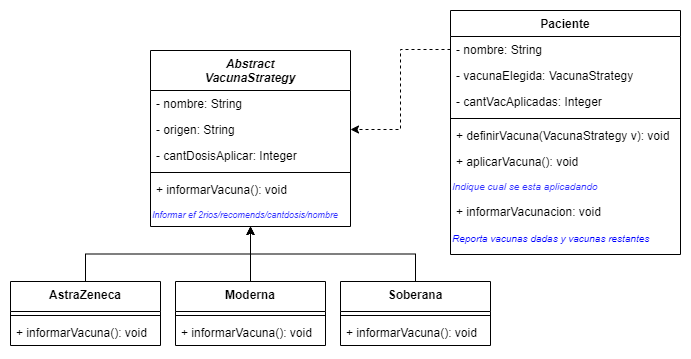

The diagram above was exported from draw.io. Its source (the exported page's mxGraphModel, read from the mxfile embedded in the PNG):
<mxGraphModel dx="664" dy="452" grid="1" gridSize="10" guides="1" tooltips="1" connect="1" arrows="1" fold="1" page="1" pageScale="1" pageWidth="827" pageHeight="1169" math="0" shadow="0">
  <root>
    <mxCell id="0" />
    <mxCell id="1" parent="0" />
    <mxCell id="iPQHXGjjbrGwL_yDxIeX-1" value="Abstract&#10;VacunaStrategy" style="swimlane;fontStyle=3;align=center;verticalAlign=top;childLayout=stackLayout;horizontal=1;startSize=40;horizontalStack=0;resizeParent=1;resizeParentMax=0;resizeLast=0;collapsible=1;marginBottom=0;" vertex="1" parent="1">
      <mxGeometry x="240" y="290" width="200" height="176" as="geometry" />
    </mxCell>
    <mxCell id="iPQHXGjjbrGwL_yDxIeX-6" value="- nombre: String" style="text;strokeColor=none;fillColor=none;align=left;verticalAlign=top;spacingLeft=4;spacingRight=4;overflow=hidden;rotatable=0;points=[[0,0.5],[1,0.5]];portConstraint=eastwest;" vertex="1" parent="iPQHXGjjbrGwL_yDxIeX-1">
      <mxGeometry y="40" width="200" height="26" as="geometry" />
    </mxCell>
    <mxCell id="iPQHXGjjbrGwL_yDxIeX-5" value="- origen: String" style="text;strokeColor=none;fillColor=none;align=left;verticalAlign=top;spacingLeft=4;spacingRight=4;overflow=hidden;rotatable=0;points=[[0,0.5],[1,0.5]];portConstraint=eastwest;" vertex="1" parent="iPQHXGjjbrGwL_yDxIeX-1">
      <mxGeometry y="66" width="200" height="26" as="geometry" />
    </mxCell>
    <mxCell id="iPQHXGjjbrGwL_yDxIeX-2" value="- cantDosisAplicar: Integer" style="text;strokeColor=none;fillColor=none;align=left;verticalAlign=top;spacingLeft=4;spacingRight=4;overflow=hidden;rotatable=0;points=[[0,0.5],[1,0.5]];portConstraint=eastwest;" vertex="1" parent="iPQHXGjjbrGwL_yDxIeX-1">
      <mxGeometry y="92" width="200" height="26" as="geometry" />
    </mxCell>
    <mxCell id="iPQHXGjjbrGwL_yDxIeX-3" value="" style="line;strokeWidth=1;fillColor=none;align=left;verticalAlign=middle;spacingTop=-1;spacingLeft=3;spacingRight=3;rotatable=0;labelPosition=right;points=[];portConstraint=eastwest;strokeColor=inherit;" vertex="1" parent="iPQHXGjjbrGwL_yDxIeX-1">
      <mxGeometry y="118" width="200" height="8" as="geometry" />
    </mxCell>
    <mxCell id="iPQHXGjjbrGwL_yDxIeX-4" value="+ informarVacuna(): void" style="text;strokeColor=none;fillColor=none;align=left;verticalAlign=top;spacingLeft=4;spacingRight=4;overflow=hidden;rotatable=0;points=[[0,0.5],[1,0.5]];portConstraint=eastwest;" vertex="1" parent="iPQHXGjjbrGwL_yDxIeX-1">
      <mxGeometry y="126" width="200" height="26" as="geometry" />
    </mxCell>
    <mxCell id="iPQHXGjjbrGwL_yDxIeX-27" value="&lt;span style=&quot;font-size: 10px;&quot;&gt;&lt;i style=&quot;font-size: 9px;&quot;&gt;Informar ef 2rios/recomends/cantdosis/nombre&lt;/i&gt;&lt;/span&gt;" style="whiteSpace=wrap;html=1;fillColor=none;strokeColor=none;fontSize=8;fontColor=#3333FF;align=left;" vertex="1" parent="iPQHXGjjbrGwL_yDxIeX-1">
      <mxGeometry y="152" width="200" height="24" as="geometry" />
    </mxCell>
    <mxCell id="iPQHXGjjbrGwL_yDxIeX-7" value="Paciente" style="swimlane;fontStyle=1;align=center;verticalAlign=top;childLayout=stackLayout;horizontal=1;startSize=26;horizontalStack=0;resizeParent=1;resizeParentMax=0;resizeLast=0;collapsible=1;marginBottom=0;" vertex="1" parent="1">
      <mxGeometry x="540" y="250" width="230" height="244" as="geometry" />
    </mxCell>
    <mxCell id="iPQHXGjjbrGwL_yDxIeX-8" value="- nombre: String" style="text;strokeColor=none;fillColor=none;align=left;verticalAlign=top;spacingLeft=4;spacingRight=4;overflow=hidden;rotatable=0;points=[[0,0.5],[1,0.5]];portConstraint=eastwest;" vertex="1" parent="iPQHXGjjbrGwL_yDxIeX-7">
      <mxGeometry y="26" width="230" height="26" as="geometry" />
    </mxCell>
    <mxCell id="iPQHXGjjbrGwL_yDxIeX-19" value="- vacunaElegida: VacunaStrategy" style="text;strokeColor=none;fillColor=none;align=left;verticalAlign=top;spacingLeft=4;spacingRight=4;overflow=hidden;rotatable=0;points=[[0,0.5],[1,0.5]];portConstraint=eastwest;" vertex="1" parent="iPQHXGjjbrGwL_yDxIeX-7">
      <mxGeometry y="52" width="230" height="26" as="geometry" />
    </mxCell>
    <mxCell id="iPQHXGjjbrGwL_yDxIeX-26" value="- cantVacAplicadas: Integer" style="text;strokeColor=none;fillColor=none;align=left;verticalAlign=top;spacingLeft=4;spacingRight=4;overflow=hidden;rotatable=0;points=[[0,0.5],[1,0.5]];portConstraint=eastwest;" vertex="1" parent="iPQHXGjjbrGwL_yDxIeX-7">
      <mxGeometry y="78" width="230" height="26" as="geometry" />
    </mxCell>
    <mxCell id="iPQHXGjjbrGwL_yDxIeX-11" value="" style="line;strokeWidth=1;fillColor=none;align=left;verticalAlign=middle;spacingTop=-1;spacingLeft=3;spacingRight=3;rotatable=0;labelPosition=right;points=[];portConstraint=eastwest;strokeColor=inherit;" vertex="1" parent="iPQHXGjjbrGwL_yDxIeX-7">
      <mxGeometry y="104" width="230" height="8" as="geometry" />
    </mxCell>
    <mxCell id="iPQHXGjjbrGwL_yDxIeX-12" value="+ definirVacuna(VacunaStrategy v): void" style="text;strokeColor=none;fillColor=none;align=left;verticalAlign=top;spacingLeft=4;spacingRight=4;overflow=hidden;rotatable=0;points=[[0,0.5],[1,0.5]];portConstraint=eastwest;" vertex="1" parent="iPQHXGjjbrGwL_yDxIeX-7">
      <mxGeometry y="112" width="230" height="26" as="geometry" />
    </mxCell>
    <mxCell id="iPQHXGjjbrGwL_yDxIeX-14" value="+ aplicarVacuna(): void" style="text;strokeColor=none;fillColor=none;align=left;verticalAlign=top;spacingLeft=4;spacingRight=4;overflow=hidden;rotatable=0;points=[[0,0.5],[1,0.5]];portConstraint=eastwest;" vertex="1" parent="iPQHXGjjbrGwL_yDxIeX-7">
      <mxGeometry y="138" width="230" height="26" as="geometry" />
    </mxCell>
    <mxCell id="iPQHXGjjbrGwL_yDxIeX-20" value="&lt;i style=&quot;&quot;&gt;&lt;font style=&quot;font-size: 10px;&quot;&gt;Indique cual se esta aplicadando&lt;/font&gt;&lt;/i&gt;" style="whiteSpace=wrap;html=1;fillColor=none;strokeColor=none;fontSize=8;fontColor=#3333FF;align=left;" vertex="1" parent="iPQHXGjjbrGwL_yDxIeX-7">
      <mxGeometry y="164" width="230" height="24" as="geometry" />
    </mxCell>
    <mxCell id="iPQHXGjjbrGwL_yDxIeX-16" value="+ informarVacunacion: void" style="text;strokeColor=none;fillColor=none;align=left;verticalAlign=top;spacingLeft=4;spacingRight=4;overflow=hidden;rotatable=0;points=[[0,0.5],[1,0.5]];portConstraint=eastwest;" vertex="1" parent="iPQHXGjjbrGwL_yDxIeX-7">
      <mxGeometry y="188" width="230" height="26" as="geometry" />
    </mxCell>
    <mxCell id="iPQHXGjjbrGwL_yDxIeX-24" value="&lt;i style=&quot;font-size: 12px; text-align: center;&quot;&gt;&lt;font color=&quot;#0000ff&quot; style=&quot;font-size: 10px;&quot;&gt;Reporta vacunas dadas y vacunas restantes&lt;/font&gt;&lt;/i&gt;" style="text;whiteSpace=wrap;html=1;fontSize=8;fontColor=#3333FF;" vertex="1" parent="iPQHXGjjbrGwL_yDxIeX-7">
      <mxGeometry y="214" width="230" height="30" as="geometry" />
    </mxCell>
    <mxCell id="iPQHXGjjbrGwL_yDxIeX-52" style="edgeStyle=orthogonalEdgeStyle;rounded=0;orthogonalLoop=1;jettySize=auto;html=1;entryX=0.5;entryY=1;entryDx=0;entryDy=0;fontSize=9;fontColor=#0000FF;" edge="1" parent="1" source="iPQHXGjjbrGwL_yDxIeX-32" target="iPQHXGjjbrGwL_yDxIeX-27">
      <mxGeometry relative="1" as="geometry" />
    </mxCell>
    <mxCell id="iPQHXGjjbrGwL_yDxIeX-32" value="AstraZeneca" style="swimlane;fontStyle=1;align=center;verticalAlign=top;childLayout=stackLayout;horizontal=1;startSize=30;horizontalStack=0;resizeParent=1;resizeParentMax=0;resizeLast=0;collapsible=1;marginBottom=0;" vertex="1" parent="1">
      <mxGeometry x="100" y="521" width="150" height="64" as="geometry" />
    </mxCell>
    <mxCell id="iPQHXGjjbrGwL_yDxIeX-36" value="" style="line;strokeWidth=1;fillColor=none;align=left;verticalAlign=middle;spacingTop=-1;spacingLeft=3;spacingRight=3;rotatable=0;labelPosition=right;points=[];portConstraint=eastwest;strokeColor=inherit;" vertex="1" parent="iPQHXGjjbrGwL_yDxIeX-32">
      <mxGeometry y="30" width="150" height="8" as="geometry" />
    </mxCell>
    <mxCell id="iPQHXGjjbrGwL_yDxIeX-37" value="+ informarVacuna(): void" style="text;strokeColor=none;fillColor=none;align=left;verticalAlign=top;spacingLeft=4;spacingRight=4;overflow=hidden;rotatable=0;points=[[0,0.5],[1,0.5]];portConstraint=eastwest;" vertex="1" parent="iPQHXGjjbrGwL_yDxIeX-32">
      <mxGeometry y="38" width="150" height="26" as="geometry" />
    </mxCell>
    <mxCell id="iPQHXGjjbrGwL_yDxIeX-54" style="edgeStyle=orthogonalEdgeStyle;rounded=0;orthogonalLoop=1;jettySize=auto;html=1;fontSize=9;fontColor=#0000FF;entryX=0.5;entryY=1;entryDx=0;entryDy=0;" edge="1" parent="1" source="iPQHXGjjbrGwL_yDxIeX-46" target="iPQHXGjjbrGwL_yDxIeX-27">
      <mxGeometry relative="1" as="geometry">
        <mxPoint x="340" y="470" as="targetPoint" />
      </mxGeometry>
    </mxCell>
    <mxCell id="iPQHXGjjbrGwL_yDxIeX-46" value="Moderna" style="swimlane;fontStyle=1;align=center;verticalAlign=top;childLayout=stackLayout;horizontal=1;startSize=30;horizontalStack=0;resizeParent=1;resizeParentMax=0;resizeLast=0;collapsible=1;marginBottom=0;" vertex="1" parent="1">
      <mxGeometry x="265" y="521" width="150" height="64" as="geometry" />
    </mxCell>
    <mxCell id="iPQHXGjjbrGwL_yDxIeX-47" value="" style="line;strokeWidth=1;fillColor=none;align=left;verticalAlign=middle;spacingTop=-1;spacingLeft=3;spacingRight=3;rotatable=0;labelPosition=right;points=[];portConstraint=eastwest;strokeColor=inherit;" vertex="1" parent="iPQHXGjjbrGwL_yDxIeX-46">
      <mxGeometry y="30" width="150" height="8" as="geometry" />
    </mxCell>
    <mxCell id="iPQHXGjjbrGwL_yDxIeX-48" value="+ informarVacuna(): void" style="text;strokeColor=none;fillColor=none;align=left;verticalAlign=top;spacingLeft=4;spacingRight=4;overflow=hidden;rotatable=0;points=[[0,0.5],[1,0.5]];portConstraint=eastwest;" vertex="1" parent="iPQHXGjjbrGwL_yDxIeX-46">
      <mxGeometry y="38" width="150" height="26" as="geometry" />
    </mxCell>
    <mxCell id="iPQHXGjjbrGwL_yDxIeX-53" style="edgeStyle=orthogonalEdgeStyle;rounded=0;orthogonalLoop=1;jettySize=auto;html=1;entryX=0.5;entryY=1;entryDx=0;entryDy=0;fontSize=9;fontColor=#0000FF;" edge="1" parent="1" source="iPQHXGjjbrGwL_yDxIeX-49" target="iPQHXGjjbrGwL_yDxIeX-27">
      <mxGeometry relative="1" as="geometry" />
    </mxCell>
    <mxCell id="iPQHXGjjbrGwL_yDxIeX-49" value="Soberana" style="swimlane;fontStyle=1;align=center;verticalAlign=top;childLayout=stackLayout;horizontal=1;startSize=30;horizontalStack=0;resizeParent=1;resizeParentMax=0;resizeLast=0;collapsible=1;marginBottom=0;" vertex="1" parent="1">
      <mxGeometry x="430" y="521" width="150" height="64" as="geometry" />
    </mxCell>
    <mxCell id="iPQHXGjjbrGwL_yDxIeX-50" value="" style="line;strokeWidth=1;fillColor=none;align=left;verticalAlign=middle;spacingTop=-1;spacingLeft=3;spacingRight=3;rotatable=0;labelPosition=right;points=[];portConstraint=eastwest;strokeColor=inherit;" vertex="1" parent="iPQHXGjjbrGwL_yDxIeX-49">
      <mxGeometry y="30" width="150" height="8" as="geometry" />
    </mxCell>
    <mxCell id="iPQHXGjjbrGwL_yDxIeX-51" value="+ informarVacuna(): void" style="text;strokeColor=none;fillColor=none;align=left;verticalAlign=top;spacingLeft=4;spacingRight=4;overflow=hidden;rotatable=0;points=[[0,0.5],[1,0.5]];portConstraint=eastwest;" vertex="1" parent="iPQHXGjjbrGwL_yDxIeX-49">
      <mxGeometry y="38" width="150" height="26" as="geometry" />
    </mxCell>
    <mxCell id="iPQHXGjjbrGwL_yDxIeX-55" style="edgeStyle=orthogonalEdgeStyle;rounded=0;orthogonalLoop=1;jettySize=auto;html=1;fontSize=9;fontColor=#0000FF;dashed=1;" edge="1" parent="1" source="iPQHXGjjbrGwL_yDxIeX-8" target="iPQHXGjjbrGwL_yDxIeX-5">
      <mxGeometry relative="1" as="geometry" />
    </mxCell>
  </root>
</mxGraphModel>